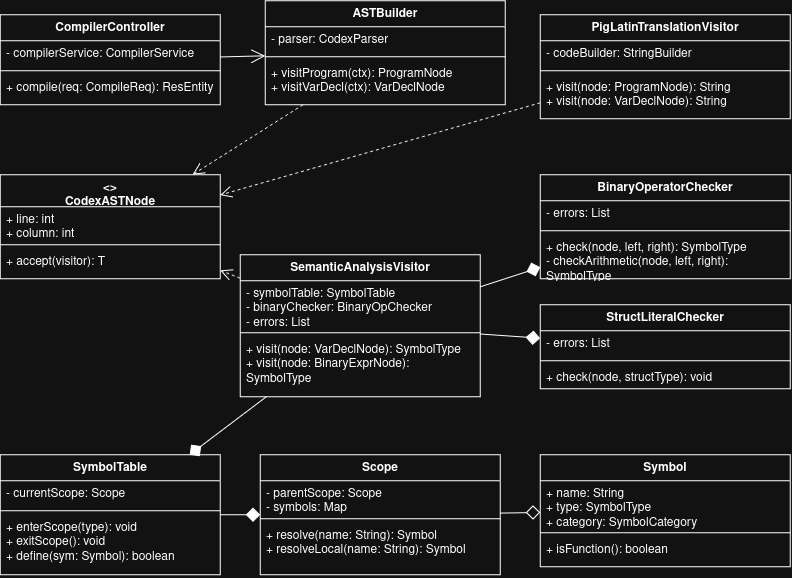

The diagram above was exported from draw.io. Its source (the exported page's mxGraphModel, read from the mxfile embedded in the PNG):
<mxGraphModel dx="1664" dy="973" grid="1" gridSize="10" guides="1" tooltips="1" connect="1" arrows="1" fold="1" page="1" pageScale="1" pageWidth="850" pageHeight="1100" math="0" shadow="0">
  <root>
    <mxCell id="0" />
    <mxCell id="1" parent="0" />
    <mxCell id="c1" parent="1" style="swimlane;fontStyle=1;align=center;verticalAlign=top;childLayout=stackLayout;horizontal=1;startSize=26;horizontalStack=0;resizeParent=1;resizeParentMax=0;resizeLast=0;collapsible=1;marginBottom=0;whiteSpace=wrap;html=1;" value="CompilerController" vertex="1">
      <mxGeometry height="90" width="220" x="40" y="40" as="geometry" />
    </mxCell>
    <mxCell id="c1_f" parent="c1" style="text;strokeColor=none;fillColor=none;align=left;verticalAlign=top;spacingLeft=4;spacingRight=4;overflow=hidden;rotatable=0;points=[[0,0.5],[1,0.5]];portConstraint=eastwest;whiteSpace=wrap;html=1;" value="- compilerService: CompilerService" vertex="1">
      <mxGeometry height="26" width="220" y="26" as="geometry" />
    </mxCell>
    <mxCell id="c1_l" parent="c1" style="line;strokeWidth=1;fillColor=none;align=left;verticalAlign=middle;spacingTop=-1;spacingLeft=3;spacingRight=3;rotatable=0;labelPosition=right;points=[];portConstraint=eastwest;strokeColor=inherit;" value="" vertex="1">
      <mxGeometry height="8" width="220" y="52" as="geometry" />
    </mxCell>
    <mxCell id="c1_m" parent="c1" style="text;strokeColor=none;fillColor=none;align=left;verticalAlign=top;spacingLeft=4;spacingRight=4;overflow=hidden;rotatable=0;points=[[0,0.5],[1,0.5]];portConstraint=eastwest;whiteSpace=wrap;html=1;" value="+ compile(req: CompileReq): ResEntity" vertex="1">
      <mxGeometry height="30" width="220" y="60" as="geometry" />
    </mxCell>
    <mxCell id="c2" parent="1" style="swimlane;fontStyle=1;align=center;verticalAlign=top;childLayout=stackLayout;horizontal=1;startSize=26;horizontalStack=0;resizeParent=1;resizeParentMax=0;resizeLast=0;collapsible=1;marginBottom=0;whiteSpace=wrap;html=1;" value="ASTBuilder" vertex="1">
      <mxGeometry height="104" width="240" x="305" y="26" as="geometry" />
    </mxCell>
    <mxCell id="c2_f" parent="c2" style="text;strokeColor=none;fillColor=none;align=left;verticalAlign=top;spacingLeft=4;spacingRight=4;overflow=hidden;rotatable=0;points=[[0,0.5],[1,0.5]];portConstraint=eastwest;whiteSpace=wrap;html=1;" value="- parser: CodexParser" vertex="1">
      <mxGeometry height="26" width="240" y="26" as="geometry" />
    </mxCell>
    <mxCell id="c2_l" parent="c2" style="line;strokeWidth=1;fillColor=none;align=left;verticalAlign=middle;spacingTop=-1;spacingLeft=3;spacingRight=3;rotatable=0;labelPosition=right;points=[];portConstraint=eastwest;strokeColor=inherit;" value="" vertex="1">
      <mxGeometry height="8" width="240" y="52" as="geometry" />
    </mxCell>
    <mxCell id="c2_m" parent="c2" style="text;strokeColor=none;fillColor=none;align=left;verticalAlign=top;spacingLeft=4;spacingRight=4;overflow=hidden;rotatable=0;points=[[0,0.5],[1,0.5]];portConstraint=eastwest;whiteSpace=wrap;html=1;" value="+ visitProgram(ctx): ProgramNode&#10;+ visitVarDecl(ctx): VarDeclNode" vertex="1">
      <mxGeometry height="44" width="240" y="60" as="geometry" />
    </mxCell>
    <mxCell id="c3" parent="1" style="swimlane;fontStyle=1;align=center;verticalAlign=top;childLayout=stackLayout;horizontal=1;startSize=26;horizontalStack=0;resizeParent=1;resizeParentMax=0;resizeLast=0;collapsible=1;marginBottom=0;whiteSpace=wrap;html=1;" value="PigLatinTranslationVisitor" vertex="1">
      <mxGeometry height="104" width="250" x="580" y="40" as="geometry" />
    </mxCell>
    <mxCell id="c3_f" parent="c3" style="text;strokeColor=none;fillColor=none;align=left;verticalAlign=top;spacingLeft=4;spacingRight=4;overflow=hidden;rotatable=0;points=[[0,0.5],[1,0.5]];portConstraint=eastwest;whiteSpace=wrap;html=1;" value="- codeBuilder: StringBuilder" vertex="1">
      <mxGeometry height="26" width="250" y="26" as="geometry" />
    </mxCell>
    <mxCell id="c3_l" parent="c3" style="line;strokeWidth=1;fillColor=none;align=left;verticalAlign=middle;spacingTop=-1;spacingLeft=3;spacingRight=3;rotatable=0;labelPosition=right;points=[];portConstraint=eastwest;strokeColor=inherit;" value="" vertex="1">
      <mxGeometry height="8" width="250" y="52" as="geometry" />
    </mxCell>
    <mxCell id="c3_m" parent="c3" style="text;strokeColor=none;fillColor=none;align=left;verticalAlign=top;spacingLeft=4;spacingRight=4;overflow=hidden;rotatable=0;points=[[0,0.5],[1,0.5]];portConstraint=eastwest;whiteSpace=wrap;html=1;" value="+ visit(node: ProgramNode): String&#10;+ visit(node: VarDeclNode): String" vertex="1">
      <mxGeometry height="44" width="250" y="60" as="geometry" />
    </mxCell>
    <mxCell id="c4" parent="1" style="swimlane;fontStyle=1;align=center;verticalAlign=top;childLayout=stackLayout;horizontal=1;startSize=32;horizontalStack=0;resizeParent=1;resizeParentMax=0;resizeLast=0;collapsible=1;marginBottom=0;whiteSpace=wrap;html=1;" value="&lt;&lt;abstract&gt;&gt;&#10;CodexASTNode" vertex="1">
      <mxGeometry height="104" width="220" x="40" y="200" as="geometry" />
    </mxCell>
    <mxCell id="c4_f" parent="c4" style="text;strokeColor=none;fillColor=none;align=left;verticalAlign=top;spacingLeft=4;spacingRight=4;overflow=hidden;rotatable=0;points=[[0,0.5],[1,0.5]];portConstraint=eastwest;whiteSpace=wrap;html=1;" value="+ line: int&#10;+ column: int" vertex="1">
      <mxGeometry height="34" width="220" y="32" as="geometry" />
    </mxCell>
    <mxCell id="c4_l" parent="c4" style="line;strokeWidth=1;fillColor=none;align=left;verticalAlign=middle;spacingTop=-1;spacingLeft=3;spacingRight=3;rotatable=0;labelPosition=right;points=[];portConstraint=eastwest;strokeColor=inherit;" value="" vertex="1">
      <mxGeometry height="8" width="220" y="66" as="geometry" />
    </mxCell>
    <mxCell id="c4_m" parent="c4" style="text;strokeColor=none;fillColor=none;align=left;verticalAlign=top;spacingLeft=4;spacingRight=4;overflow=hidden;rotatable=0;points=[[0,0.5],[1,0.5]];portConstraint=eastwest;whiteSpace=wrap;html=1;" value="+ accept(visitor): T" vertex="1">
      <mxGeometry height="30" width="220" y="74" as="geometry" />
    </mxCell>
    <mxCell id="c5" parent="1" style="swimlane;fontStyle=1;align=center;verticalAlign=top;childLayout=stackLayout;horizontal=1;startSize=26;horizontalStack=0;resizeParent=1;resizeParentMax=0;resizeLast=0;collapsible=1;marginBottom=0;whiteSpace=wrap;html=1;" value="SemanticAnalysisVisitor" vertex="1">
      <mxGeometry height="142" width="240" x="280" y="280" as="geometry" />
    </mxCell>
    <mxCell id="c5_f" parent="c5" style="text;strokeColor=none;fillColor=none;align=left;verticalAlign=top;spacingLeft=4;spacingRight=4;overflow=hidden;rotatable=0;points=[[0,0.5],[1,0.5]];portConstraint=eastwest;whiteSpace=wrap;html=1;" value="- symbolTable: SymbolTable&#10;- binaryChecker: BinaryOpChecker&#10;- errors: List&lt;SemanticError&gt;" vertex="1">
      <mxGeometry height="48" width="240" y="26" as="geometry" />
    </mxCell>
    <mxCell id="c5_l" parent="c5" style="line;strokeWidth=1;fillColor=none;align=left;verticalAlign=middle;spacingTop=-1;spacingLeft=3;spacingRight=3;rotatable=0;labelPosition=right;points=[];portConstraint=eastwest;strokeColor=inherit;" value="" vertex="1">
      <mxGeometry height="8" width="240" y="74" as="geometry" />
    </mxCell>
    <mxCell id="c5_m" parent="c5" style="text;strokeColor=none;fillColor=none;align=left;verticalAlign=top;spacingLeft=4;spacingRight=4;overflow=hidden;rotatable=0;points=[[0,0.5],[1,0.5]];portConstraint=eastwest;whiteSpace=wrap;html=1;" value="+ visit(node: VarDeclNode): SymbolType&#10;+ visit(node: BinaryExprNode): SymbolType" vertex="1">
      <mxGeometry height="60" width="240" y="82" as="geometry" />
    </mxCell>
    <mxCell id="c6" parent="1" style="swimlane;fontStyle=1;align=center;verticalAlign=top;childLayout=stackLayout;horizontal=1;startSize=26;horizontalStack=0;resizeParent=1;resizeParentMax=0;resizeLast=0;collapsible=1;marginBottom=0;whiteSpace=wrap;html=1;" value="BinaryOperatorChecker" vertex="1">
      <mxGeometry height="104" width="250" x="580" y="200" as="geometry" />
    </mxCell>
    <mxCell id="c6_f" parent="c6" style="text;strokeColor=none;fillColor=none;align=left;verticalAlign=top;spacingLeft=4;spacingRight=4;overflow=hidden;rotatable=0;points=[[0,0.5],[1,0.5]];portConstraint=eastwest;whiteSpace=wrap;html=1;" value="- errors: List&lt;SemanticError&gt;" vertex="1">
      <mxGeometry height="26" width="250" y="26" as="geometry" />
    </mxCell>
    <mxCell id="c6_l" parent="c6" style="line;strokeWidth=1;fillColor=none;align=left;verticalAlign=middle;spacingTop=-1;spacingLeft=3;spacingRight=3;rotatable=0;labelPosition=right;points=[];portConstraint=eastwest;strokeColor=inherit;" value="" vertex="1">
      <mxGeometry height="8" width="250" y="52" as="geometry" />
    </mxCell>
    <mxCell id="c6_m" parent="c6" style="text;strokeColor=none;fillColor=none;align=left;verticalAlign=top;spacingLeft=4;spacingRight=4;overflow=hidden;rotatable=0;points=[[0,0.5],[1,0.5]];portConstraint=eastwest;whiteSpace=wrap;html=1;" value="+ check(node, left, right): SymbolType&#10;- checkArithmetic(node, left, right): SymbolType" vertex="1">
      <mxGeometry height="44" width="250" y="60" as="geometry" />
    </mxCell>
    <mxCell id="c7" parent="1" style="swimlane;fontStyle=1;align=center;verticalAlign=top;childLayout=stackLayout;horizontal=1;startSize=26;horizontalStack=0;resizeParent=1;resizeParentMax=0;resizeLast=0;collapsible=1;marginBottom=0;whiteSpace=wrap;html=1;" value="StructLiteralChecker" vertex="1">
      <mxGeometry height="84" width="250" x="580" y="330" as="geometry" />
    </mxCell>
    <mxCell id="c7_f" parent="c7" style="text;strokeColor=none;fillColor=none;align=left;verticalAlign=top;spacingLeft=4;spacingRight=4;overflow=hidden;rotatable=0;points=[[0,0.5],[1,0.5]];portConstraint=eastwest;whiteSpace=wrap;html=1;" value="- errors: List&lt;SemanticError&gt;" vertex="1">
      <mxGeometry height="26" width="250" y="26" as="geometry" />
    </mxCell>
    <mxCell id="c7_l" parent="c7" style="line;strokeWidth=1;fillColor=none;align=left;verticalAlign=middle;spacingTop=-1;spacingLeft=3;spacingRight=3;rotatable=0;labelPosition=right;points=[];portConstraint=eastwest;strokeColor=inherit;" value="" vertex="1">
      <mxGeometry height="8" width="250" y="52" as="geometry" />
    </mxCell>
    <mxCell id="c7_m" parent="c7" style="text;strokeColor=none;fillColor=none;align=left;verticalAlign=top;spacingLeft=4;spacingRight=4;overflow=hidden;rotatable=0;points=[[0,0.5],[1,0.5]];portConstraint=eastwest;whiteSpace=wrap;html=1;" value="+ check(node, structType): void" vertex="1">
      <mxGeometry height="24" width="250" y="60" as="geometry" />
    </mxCell>
    <mxCell id="c8" parent="1" style="swimlane;fontStyle=1;align=center;verticalAlign=top;childLayout=stackLayout;horizontal=1;startSize=26;horizontalStack=0;resizeParent=1;resizeParentMax=0;resizeLast=0;collapsible=1;marginBottom=0;whiteSpace=wrap;html=1;" value="SymbolTable" vertex="1">
      <mxGeometry height="120" width="220" x="40" y="480" as="geometry" />
    </mxCell>
    <mxCell id="c8_f" parent="c8" style="text;strokeColor=none;fillColor=none;align=left;verticalAlign=top;spacingLeft=4;spacingRight=4;overflow=hidden;rotatable=0;points=[[0,0.5],[1,0.5]];portConstraint=eastwest;whiteSpace=wrap;html=1;" value="- currentScope: Scope" vertex="1">
      <mxGeometry height="26" width="220" y="26" as="geometry" />
    </mxCell>
    <mxCell id="c8_l" parent="c8" style="line;strokeWidth=1;fillColor=none;align=left;verticalAlign=middle;spacingTop=-1;spacingLeft=3;spacingRight=3;rotatable=0;labelPosition=right;points=[];portConstraint=eastwest;strokeColor=inherit;" value="" vertex="1">
      <mxGeometry height="8" width="220" y="52" as="geometry" />
    </mxCell>
    <mxCell id="c8_m" parent="c8" style="text;strokeColor=none;fillColor=none;align=left;verticalAlign=top;spacingLeft=4;spacingRight=4;overflow=hidden;rotatable=0;points=[[0,0.5],[1,0.5]];portConstraint=eastwest;whiteSpace=wrap;html=1;" value="+ enterScope(type): void&#10;+ exitScope(): void&#10;+ define(sym: Symbol): boolean" vertex="1">
      <mxGeometry height="60" width="220" y="60" as="geometry" />
    </mxCell>
    <mxCell id="c9" parent="1" style="swimlane;fontStyle=1;align=center;verticalAlign=top;childLayout=stackLayout;horizontal=1;startSize=26;horizontalStack=0;resizeParent=1;resizeParentMax=0;resizeLast=0;collapsible=1;marginBottom=0;whiteSpace=wrap;html=1;" value="Scope" vertex="1">
      <mxGeometry height="120" width="240" x="300" y="480" as="geometry" />
    </mxCell>
    <mxCell id="c9_f" parent="c9" style="text;strokeColor=none;fillColor=none;align=left;verticalAlign=top;spacingLeft=4;spacingRight=4;overflow=hidden;rotatable=0;points=[[0,0.5],[1,0.5]];portConstraint=eastwest;whiteSpace=wrap;html=1;" value="- parentScope: Scope&#10;- symbols: Map&lt;String, Symbol&gt;" vertex="1">
      <mxGeometry height="34" width="240" y="26" as="geometry" />
    </mxCell>
    <mxCell id="c9_l" parent="c9" style="line;strokeWidth=1;fillColor=none;align=left;verticalAlign=middle;spacingTop=-1;spacingLeft=3;spacingRight=3;rotatable=0;labelPosition=right;points=[];portConstraint=eastwest;strokeColor=inherit;" value="" vertex="1">
      <mxGeometry height="8" width="240" y="60" as="geometry" />
    </mxCell>
    <mxCell id="c9_m" parent="c9" style="text;strokeColor=none;fillColor=none;align=left;verticalAlign=top;spacingLeft=4;spacingRight=4;overflow=hidden;rotatable=0;points=[[0,0.5],[1,0.5]];portConstraint=eastwest;whiteSpace=wrap;html=1;" value="+ resolve(name: String): Symbol&#10;+ resolveLocal(name: String): Symbol" vertex="1">
      <mxGeometry height="52" width="240" y="68" as="geometry" />
    </mxCell>
    <mxCell id="c10" parent="1" style="swimlane;fontStyle=1;align=center;verticalAlign=top;childLayout=stackLayout;horizontal=1;startSize=26;horizontalStack=0;resizeParent=1;resizeParentMax=0;resizeLast=0;collapsible=1;marginBottom=0;whiteSpace=wrap;html=1;" value="Symbol" vertex="1">
      <mxGeometry height="112" width="250" x="580" y="480" as="geometry" />
    </mxCell>
    <mxCell id="c10_f" parent="c10" style="text;strokeColor=none;fillColor=none;align=left;verticalAlign=top;spacingLeft=4;spacingRight=4;overflow=hidden;rotatable=0;points=[[0,0.5],[1,0.5]];portConstraint=eastwest;whiteSpace=wrap;html=1;" value="+ name: String&#10;+ type: SymbolType&#10;+ category: SymbolCategory" vertex="1">
      <mxGeometry height="48" width="250" y="26" as="geometry" />
    </mxCell>
    <mxCell id="c10_l" parent="c10" style="line;strokeWidth=1;fillColor=none;align=left;verticalAlign=middle;spacingTop=-1;spacingLeft=3;spacingRight=3;rotatable=0;labelPosition=right;points=[];portConstraint=eastwest;strokeColor=inherit;" value="" vertex="1">
      <mxGeometry height="8" width="250" y="74" as="geometry" />
    </mxCell>
    <mxCell id="c10_m" parent="c10" style="text;strokeColor=none;fillColor=none;align=left;verticalAlign=top;spacingLeft=4;spacingRight=4;overflow=hidden;rotatable=0;points=[[0,0.5],[1,0.5]];portConstraint=eastwest;whiteSpace=wrap;html=1;" value="+ isFunction(): boolean" vertex="1">
      <mxGeometry height="30" width="250" y="82" as="geometry" />
    </mxCell>
    <mxCell id="e1" edge="1" parent="1" source="c1" style="endArrow=open;endSize=12;html=1;rounded=0;" target="c2">
      <mxGeometry relative="1" as="geometry" />
    </mxCell>
    <mxCell id="e2" edge="1" parent="1" source="c2" style="endArrow=open;dashed=1;endSize=10;html=1;rounded=0;" target="c4">
      <mxGeometry relative="1" as="geometry" />
    </mxCell>
    <mxCell id="e3" edge="1" parent="1" source="c5" style="endArrow=open;dashed=1;endSize=10;html=1;rounded=0;" target="c4">
      <mxGeometry relative="1" as="geometry" />
    </mxCell>
    <mxCell id="e4" edge="1" parent="1" source="c5" style="endArrow=diamond;endFill=1;endSize=12;html=1;rounded=0;" target="c6">
      <mxGeometry relative="1" as="geometry" />
    </mxCell>
    <mxCell id="e5" edge="1" parent="1" source="c5" style="endArrow=diamond;endFill=1;endSize=12;html=1;rounded=0;" target="c7">
      <mxGeometry relative="1" as="geometry" />
    </mxCell>
    <mxCell id="e6" edge="1" parent="1" source="c5" style="endArrow=diamond;endFill=1;endSize=12;html=1;rounded=0;" target="c8">
      <mxGeometry relative="1" as="geometry" />
    </mxCell>
    <mxCell id="e7" edge="1" parent="1" source="c3" style="endArrow=open;dashed=1;endSize=10;html=1;rounded=0;" target="c4">
      <mxGeometry relative="1" as="geometry" />
    </mxCell>
    <mxCell id="e8" edge="1" parent="1" source="c8" style="endArrow=diamond;endFill=1;endSize=12;html=1;rounded=0;" target="c9">
      <mxGeometry relative="1" as="geometry" />
    </mxCell>
    <mxCell id="e10" edge="1" parent="1" source="c9" style="endArrow=diamond;endFill=0;endSize=12;html=1;rounded=0;" target="c10">
      <mxGeometry relative="1" as="geometry" />
    </mxCell>
  </root>
</mxGraphModel>